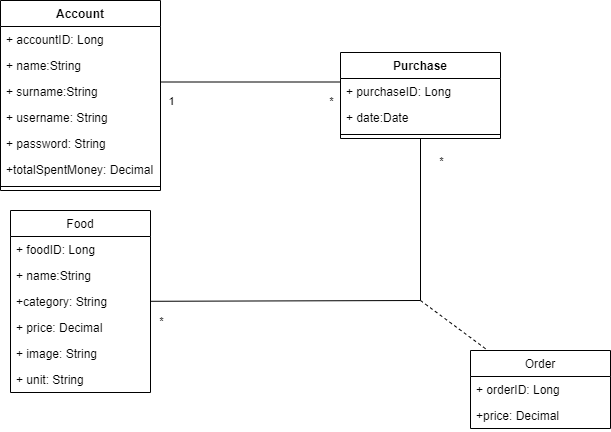

The diagram above was exported from draw.io. Its source (the exported page's mxGraphModel, read from the mxfile embedded in the PNG):
<mxGraphModel dx="1422" dy="762" grid="1" gridSize="10" guides="1" tooltips="1" connect="1" arrows="1" fold="1" page="1" pageScale="1" pageWidth="827" pageHeight="1169" math="0" shadow="0">
  <root>
    <mxCell id="0" />
    <mxCell id="1" parent="0" />
    <mxCell id="w9YBW2IdKO13YCoDIe1A-1" value="Purchase" style="swimlane;fontStyle=1;align=center;verticalAlign=top;childLayout=stackLayout;horizontal=1;startSize=26;horizontalStack=0;resizeParent=1;resizeParentMax=0;resizeLast=0;collapsible=1;marginBottom=0;" parent="1" vertex="1">
      <mxGeometry x="480" y="152" width="160" height="86" as="geometry" />
    </mxCell>
    <mxCell id="w9YBW2IdKO13YCoDIe1A-2" value="+ purchaseID: Long" style="text;strokeColor=none;fillColor=none;align=left;verticalAlign=top;spacingLeft=4;spacingRight=4;overflow=hidden;rotatable=0;points=[[0,0.5],[1,0.5]];portConstraint=eastwest;" parent="w9YBW2IdKO13YCoDIe1A-1" vertex="1">
      <mxGeometry y="26" width="160" height="26" as="geometry" />
    </mxCell>
    <mxCell id="w9YBW2IdKO13YCoDIe1A-42" value="+ date:Date" style="text;strokeColor=none;fillColor=none;align=left;verticalAlign=top;spacingLeft=4;spacingRight=4;overflow=hidden;rotatable=0;points=[[0,0.5],[1,0.5]];portConstraint=eastwest;" parent="w9YBW2IdKO13YCoDIe1A-1" vertex="1">
      <mxGeometry y="52" width="160" height="26" as="geometry" />
    </mxCell>
    <mxCell id="w9YBW2IdKO13YCoDIe1A-3" value="" style="line;strokeWidth=1;fillColor=none;align=left;verticalAlign=middle;spacingTop=-1;spacingLeft=3;spacingRight=3;rotatable=0;labelPosition=right;points=[];portConstraint=eastwest;strokeColor=inherit;" parent="w9YBW2IdKO13YCoDIe1A-1" vertex="1">
      <mxGeometry y="78" width="160" height="8" as="geometry" />
    </mxCell>
    <mxCell id="w9YBW2IdKO13YCoDIe1A-5" value="Account" style="swimlane;fontStyle=1;align=center;verticalAlign=top;childLayout=stackLayout;horizontal=1;startSize=26;horizontalStack=0;resizeParent=1;resizeParentMax=0;resizeLast=0;collapsible=1;marginBottom=0;" parent="1" vertex="1">
      <mxGeometry x="140" y="100" width="160" height="190" as="geometry" />
    </mxCell>
    <mxCell id="w9YBW2IdKO13YCoDIe1A-11" value="+ accountID: Long" style="text;strokeColor=none;fillColor=none;align=left;verticalAlign=top;spacingLeft=4;spacingRight=4;overflow=hidden;rotatable=0;points=[[0,0.5],[1,0.5]];portConstraint=eastwest;" parent="w9YBW2IdKO13YCoDIe1A-5" vertex="1">
      <mxGeometry y="26" width="160" height="26" as="geometry" />
    </mxCell>
    <mxCell id="w9YBW2IdKO13YCoDIe1A-6" value="+ name:String" style="text;strokeColor=none;fillColor=none;align=left;verticalAlign=top;spacingLeft=4;spacingRight=4;overflow=hidden;rotatable=0;points=[[0,0.5],[1,0.5]];portConstraint=eastwest;" parent="w9YBW2IdKO13YCoDIe1A-5" vertex="1">
      <mxGeometry y="52" width="160" height="26" as="geometry" />
    </mxCell>
    <mxCell id="w9YBW2IdKO13YCoDIe1A-9" value="+ surname:String" style="text;strokeColor=none;fillColor=none;align=left;verticalAlign=top;spacingLeft=4;spacingRight=4;overflow=hidden;rotatable=0;points=[[0,0.5],[1,0.5]];portConstraint=eastwest;" parent="w9YBW2IdKO13YCoDIe1A-5" vertex="1">
      <mxGeometry y="78" width="160" height="26" as="geometry" />
    </mxCell>
    <mxCell id="w9YBW2IdKO13YCoDIe1A-10" value="+ username: String" style="text;strokeColor=none;fillColor=none;align=left;verticalAlign=top;spacingLeft=4;spacingRight=4;overflow=hidden;rotatable=0;points=[[0,0.5],[1,0.5]];portConstraint=eastwest;" parent="w9YBW2IdKO13YCoDIe1A-5" vertex="1">
      <mxGeometry y="104" width="160" height="26" as="geometry" />
    </mxCell>
    <mxCell id="w9YBW2IdKO13YCoDIe1A-12" value="+ password: String" style="text;strokeColor=none;fillColor=none;align=left;verticalAlign=top;spacingLeft=4;spacingRight=4;overflow=hidden;rotatable=0;points=[[0,0.5],[1,0.5]];portConstraint=eastwest;" parent="w9YBW2IdKO13YCoDIe1A-5" vertex="1">
      <mxGeometry y="130" width="160" height="26" as="geometry" />
    </mxCell>
    <mxCell id="w9YBW2IdKO13YCoDIe1A-49" value="+totalSpentMoney: Decimal" style="text;strokeColor=none;fillColor=none;align=left;verticalAlign=top;spacingLeft=4;spacingRight=4;overflow=hidden;rotatable=0;points=[[0,0.5],[1,0.5]];portConstraint=eastwest;" parent="w9YBW2IdKO13YCoDIe1A-5" vertex="1">
      <mxGeometry y="156" width="160" height="26" as="geometry" />
    </mxCell>
    <mxCell id="w9YBW2IdKO13YCoDIe1A-7" value="" style="line;strokeWidth=1;fillColor=none;align=left;verticalAlign=middle;spacingTop=-1;spacingLeft=3;spacingRight=3;rotatable=0;labelPosition=right;points=[];portConstraint=eastwest;strokeColor=inherit;" parent="w9YBW2IdKO13YCoDIe1A-5" vertex="1">
      <mxGeometry y="182" width="160" height="8" as="geometry" />
    </mxCell>
    <mxCell id="w9YBW2IdKO13YCoDIe1A-13" value="" style="endArrow=none;html=1;rounded=0;" parent="1" edge="1">
      <mxGeometry width="50" height="50" relative="1" as="geometry">
        <mxPoint x="300" y="181.5" as="sourcePoint" />
        <mxPoint x="480" y="181.5" as="targetPoint" />
      </mxGeometry>
    </mxCell>
    <mxCell id="w9YBW2IdKO13YCoDIe1A-14" value="*" style="edgeLabel;html=1;align=center;verticalAlign=middle;resizable=0;points=[];" parent="w9YBW2IdKO13YCoDIe1A-13" vertex="1" connectable="0">
      <mxGeometry x="-0.8178" y="-1" relative="1" as="geometry">
        <mxPoint x="154" y="18" as="offset" />
      </mxGeometry>
    </mxCell>
    <mxCell id="w9YBW2IdKO13YCoDIe1A-15" value="1" style="edgeLabel;html=1;align=center;verticalAlign=middle;resizable=0;points=[];" parent="w9YBW2IdKO13YCoDIe1A-13" vertex="1" connectable="0">
      <mxGeometry x="0.7933" y="-2" relative="1" as="geometry">
        <mxPoint x="-151" y="17" as="offset" />
      </mxGeometry>
    </mxCell>
    <mxCell id="w9YBW2IdKO13YCoDIe1A-23" value="Order" style="swimlane;fontStyle=0;childLayout=stackLayout;horizontal=1;startSize=26;fillColor=none;horizontalStack=0;resizeParent=1;resizeParentMax=0;resizeLast=0;collapsible=1;marginBottom=0;" parent="1" vertex="1">
      <mxGeometry x="610" y="450" width="140" height="78" as="geometry" />
    </mxCell>
    <mxCell id="w9YBW2IdKO13YCoDIe1A-24" value="+ orderID: Long" style="text;strokeColor=none;fillColor=none;align=left;verticalAlign=top;spacingLeft=4;spacingRight=4;overflow=hidden;rotatable=0;points=[[0,0.5],[1,0.5]];portConstraint=eastwest;" parent="w9YBW2IdKO13YCoDIe1A-23" vertex="1">
      <mxGeometry y="26" width="140" height="26" as="geometry" />
    </mxCell>
    <mxCell id="w9YBW2IdKO13YCoDIe1A-25" value="+price: Decimal" style="text;strokeColor=none;fillColor=none;align=left;verticalAlign=top;spacingLeft=4;spacingRight=4;overflow=hidden;rotatable=0;points=[[0,0.5],[1,0.5]];portConstraint=eastwest;" parent="w9YBW2IdKO13YCoDIe1A-23" vertex="1">
      <mxGeometry y="52" width="140" height="26" as="geometry" />
    </mxCell>
    <mxCell id="w9YBW2IdKO13YCoDIe1A-27" value="Food" style="swimlane;fontStyle=0;childLayout=stackLayout;horizontal=1;startSize=26;fillColor=none;horizontalStack=0;resizeParent=1;resizeParentMax=0;resizeLast=0;collapsible=1;marginBottom=0;" parent="1" vertex="1">
      <mxGeometry x="150" y="310" width="140" height="182" as="geometry" />
    </mxCell>
    <mxCell id="w9YBW2IdKO13YCoDIe1A-28" value="+ foodID: Long" style="text;strokeColor=none;fillColor=none;align=left;verticalAlign=top;spacingLeft=4;spacingRight=4;overflow=hidden;rotatable=0;points=[[0,0.5],[1,0.5]];portConstraint=eastwest;" parent="w9YBW2IdKO13YCoDIe1A-27" vertex="1">
      <mxGeometry y="26" width="140" height="26" as="geometry" />
    </mxCell>
    <mxCell id="w9YBW2IdKO13YCoDIe1A-29" value="+ name:String" style="text;strokeColor=none;fillColor=none;align=left;verticalAlign=top;spacingLeft=4;spacingRight=4;overflow=hidden;rotatable=0;points=[[0,0.5],[1,0.5]];portConstraint=eastwest;" parent="w9YBW2IdKO13YCoDIe1A-27" vertex="1">
      <mxGeometry y="52" width="140" height="26" as="geometry" />
    </mxCell>
    <mxCell id="w9YBW2IdKO13YCoDIe1A-31" value="+category: String" style="text;strokeColor=none;fillColor=none;align=left;verticalAlign=top;spacingLeft=4;spacingRight=4;overflow=hidden;rotatable=0;points=[[0,0.5],[1,0.5]];portConstraint=eastwest;" parent="w9YBW2IdKO13YCoDIe1A-27" vertex="1">
      <mxGeometry y="78" width="140" height="26" as="geometry" />
    </mxCell>
    <mxCell id="w9YBW2IdKO13YCoDIe1A-30" value="+ price: Decimal" style="text;strokeColor=none;fillColor=none;align=left;verticalAlign=top;spacingLeft=4;spacingRight=4;overflow=hidden;rotatable=0;points=[[0,0.5],[1,0.5]];portConstraint=eastwest;" parent="w9YBW2IdKO13YCoDIe1A-27" vertex="1">
      <mxGeometry y="104" width="140" height="26" as="geometry" />
    </mxCell>
    <mxCell id="w9YBW2IdKO13YCoDIe1A-33" value="+ image: String" style="text;strokeColor=none;fillColor=none;align=left;verticalAlign=top;spacingLeft=4;spacingRight=4;overflow=hidden;rotatable=0;points=[[0,0.5],[1,0.5]];portConstraint=eastwest;" parent="w9YBW2IdKO13YCoDIe1A-27" vertex="1">
      <mxGeometry y="130" width="140" height="26" as="geometry" />
    </mxCell>
    <mxCell id="w9YBW2IdKO13YCoDIe1A-32" value="+ unit: String" style="text;strokeColor=none;fillColor=none;align=left;verticalAlign=top;spacingLeft=4;spacingRight=4;overflow=hidden;rotatable=0;points=[[0,0.5],[1,0.5]];portConstraint=eastwest;" parent="w9YBW2IdKO13YCoDIe1A-27" vertex="1">
      <mxGeometry y="156" width="140" height="26" as="geometry" />
    </mxCell>
    <mxCell id="w9YBW2IdKO13YCoDIe1A-46" value="" style="group" parent="1" vertex="1" connectable="0">
      <mxGeometry x="560" y="400" as="geometry" />
    </mxCell>
    <mxCell id="w9YBW2IdKO13YCoDIe1A-40" value="" style="endArrow=none;html=1;rounded=0;" parent="w9YBW2IdKO13YCoDIe1A-46" source="w9YBW2IdKO13YCoDIe1A-27" target="w9YBW2IdKO13YCoDIe1A-1" edge="1">
      <mxGeometry width="50" height="50" relative="1" as="geometry">
        <mxPoint x="-100" y="-10" as="sourcePoint" />
        <mxPoint x="-50" y="-60" as="targetPoint" />
        <Array as="points">
          <mxPoint />
        </Array>
      </mxGeometry>
    </mxCell>
    <mxCell id="5EYuSk09JQLI539cb3_i-1" value="*" style="edgeLabel;html=1;align=center;verticalAlign=middle;resizable=0;points=[];" parent="w9YBW2IdKO13YCoDIe1A-40" vertex="1" connectable="0">
      <mxGeometry x="0.1222" y="-1" relative="1" as="geometry">
        <mxPoint x="-232" y="19" as="offset" />
      </mxGeometry>
    </mxCell>
    <mxCell id="5EYuSk09JQLI539cb3_i-2" value="*" style="edgeLabel;html=1;align=center;verticalAlign=middle;resizable=0;points=[];" parent="w9YBW2IdKO13YCoDIe1A-40" vertex="1" connectable="0">
      <mxGeometry x="0.3861" relative="1" as="geometry">
        <mxPoint x="20" y="-111" as="offset" />
      </mxGeometry>
    </mxCell>
    <mxCell id="w9YBW2IdKO13YCoDIe1A-43" value="" style="endArrow=none;dashed=1;html=1;rounded=0;" parent="w9YBW2IdKO13YCoDIe1A-46" target="w9YBW2IdKO13YCoDIe1A-23" edge="1">
      <mxGeometry width="50" height="50" relative="1" as="geometry">
        <mxPoint as="sourcePoint" />
        <mxPoint x="-100" y="-110" as="targetPoint" />
      </mxGeometry>
    </mxCell>
  </root>
</mxGraphModel>